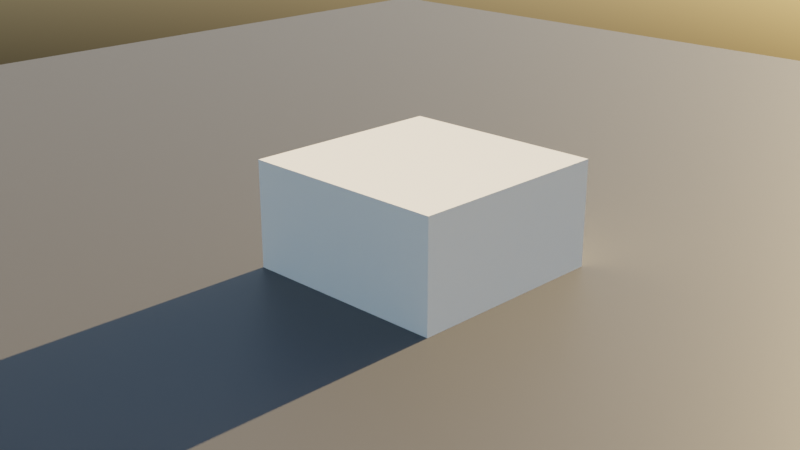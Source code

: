 # Source: cube.blend  (saved by Blender 3.6.11; exported with 4.5.12 LTS)
import bpy
from mathutils import Matrix  # noqa: F401  (used for matrix-valued properties, if any)

bpy.ops.wm.read_factory_settings(use_empty=True)
scene = bpy.context.scene
scene.name = 'Scene'

# ---- collections
col_trash = bpy.data.collections.new('trash'); scene.collection.children.link(col_trash)
col_trash.hide_render = True
col_trash.hide_viewport = True
col_render_props = bpy.data.collections.new('render props'); scene.collection.children.link(col_render_props)
col_cameras = bpy.data.collections.new('cameras'); col_render_props.children.link(col_cameras)
col_lights = bpy.data.collections.new('lights'); col_render_props.children.link(col_lights)
col_instances = bpy.data.collections.new('instances'); scene.collection.children.link(col_instances)
col_objects = bpy.data.collections.new('objects'); scene.collection.children.link(col_objects)

# ---- materials (node trees are filled in below, after node groups)
mat_material = bpy.data.materials.new('Material')

# ---- material node trees
mat_material.use_nodes = True; mat_material.node_tree.nodes.clear()
_N = mat_material.node_tree.nodes; _L = mat_material.node_tree.links
n0 = _N.new('ShaderNodeBsdfPrincipled'); n0.name = 'Principled BSDF'; n0.location = (10, 300)
n0.distribution = 'GGX'
n0.subsurface_method = 'RANDOM_WALK_SKIN'
n0.inputs[0].default_value = (0.07641, 0.07641, 0.07641, 1.0)
n0.inputs[3].default_value = 1.45
n0.inputs[27].default_value = (0.0, 0.0, 0.0, 1.0)
n0.inputs[28].default_value = 1.0
n1 = _N.new('ShaderNodeOutputMaterial'); n1.name = 'Material Output'; n1.location = (300, 300)
_L.new(n0.outputs[0], n1.inputs[0])
n1.is_active_output = True

# ---- world
world_world = bpy.data.worlds.new('World'); scene.world = world_world
world_world.use_nodes = True; world_world.node_tree.nodes.clear()
_N = world_world.node_tree.nodes; _L = world_world.node_tree.links
n0 = _N.new('ShaderNodeBackground'); n0.name = 'Background'; n0.location = (10, 300)
n0.inputs[1].default_value = 0.2
n1 = _N.new('ShaderNodeOutputWorld'); n1.name = 'World Output'; n1.location = (300, 300)
n2 = _N.new('ShaderNodeTexSky'); n2.name = 'Sky Texture'; n2.location = (-190, 280)
_L.new(n0.outputs[0], n1.inputs[0])
_L.new(n2.outputs[0], n0.inputs[0])
n1.is_active_output = True
world_world.color = (0.05088, 0.05088, 0.05088)
world_world.use_sun_shadow = False
world_world.sun_shadow_jitter_overblur = 0.0

# ---- cameras
cam_camera = bpy.data.cameras.new('Camera')

# ---- lights
light_lamp_003 = bpy.data.lights.new('Lamp.003', 'AREA')
light_lamp_003.color = (0.5496, 0.8039, 1.0)
light_lamp_003.transmission_factor = 0.0
light_lamp_003.cutoff_distance = 30.0
light_lamp_003.energy = 785.4
light_lamp_003.shadow_buffer_clip_start = 1.001
light_lamp_003.shadow_soft_size = 0.1
light_lamp_003.shadow_maximum_resolution = 0.006
light_lamp_003.use_absolute_resolution = True
light_lamp_003.shape = 'RECTANGLE'
light_lamp_003.size = 0.1
light_lamp_003.size_y = 0.1
light_lamp_001 = bpy.data.lights.new('Lamp.001', 'AREA')
light_lamp_001.transmission_factor = 0.0
light_lamp_001.cutoff_distance = 30.0
light_lamp_001.energy = 1571.0
light_lamp_001.shadow_buffer_clip_start = 1.001
light_lamp_001.shadow_soft_size = 0.1
light_lamp_001.shadow_maximum_resolution = 0.006
light_lamp_001.use_absolute_resolution = True
light_lamp_001.shape = 'RECTANGLE'
light_lamp_001.size = 0.1
light_lamp_001.size_y = 0.1
light_lamp_002 = bpy.data.lights.new('Lamp.002', 'AREA')
light_lamp_002.color = (1.0, 0.8058, 0.682)
light_lamp_002.transmission_factor = 0.0
light_lamp_002.cutoff_distance = 30.0
light_lamp_002.energy = 785.4
light_lamp_002.shadow_buffer_clip_start = 1.001
light_lamp_002.shadow_soft_size = 0.1
light_lamp_002.shadow_maximum_resolution = 0.006
light_lamp_002.use_absolute_resolution = True
light_lamp_002.shape = 'RECTANGLE'
light_lamp_002.size = 0.1
light_lamp_002.size_y = 0.1

# ---- meshes
me_plane = bpy.data.meshes.new('Plane')
me_plane.from_pydata([(-1.0, -1.0, 0.0), (1.0, -1.0, 0.0), (-1.0, 1.0, 0.0), (1.0, 1.0, 0.0)], [], [(0, 1, 3, 2)])
_uv = me_plane.uv_layers.new(name='UVMap')
_uv.uv.foreach_set('vector', [0.0, 0.0, 1.0, 0.0, 1.0, 1.0, 0.0, 1.0])
me_plane.materials.append(mat_material)
me_plane.update()
me_cube = bpy.data.meshes.new('Cube')
me_cube.from_pydata([(-1.0, -1.0, -1.0), (-1.0, -1.0, 1.0), (-1.0, 1.0, -1.0), (-1.0, 1.0, 1.0), (1.0, -1.0, -1.0), (1.0, -1.0, 1.0), (1.0, 1.0, -1.0), (1.0, 1.0, 1.0)], [], [(0, 1, 3, 2), (2, 3, 7, 6), (6, 7, 5, 4), (4, 5, 1, 0), (2, 6, 4, 0), (7, 3, 1, 5)])
_uv = me_cube.uv_layers.new(name='UVMap')
_uv.uv.foreach_set('vector', [0.375, 0.0, 0.625, 0.0, 0.625, 0.25, 0.375, 0.25, 0.375, 0.25, 0.625, 0.25, 0.625, 0.5, 0.375, 0.5, 0.375, 0.5, 0.625, 0.5, 0.625, 0.75, 0.375, 0.75, 0.375, 0.75, 0.625, 0.75, 0.625, 1.0, 0.375, 1.0, 0.125, 0.5, 0.375, 0.5, 0.375, 0.75, 0.125, 0.75, 0.625, 0.5, 0.875, 0.5, 0.875, 0.75, 0.625, 0.75])
me_cube.update()

# ---- objects
ob_lamp = bpy.data.objects.new('Lamp', light_lamp_003)
ob_lamp_001 = bpy.data.objects.new('Lamp.001', light_lamp_001)
ob_lamp_002 = bpy.data.objects.new('Lamp.002', light_lamp_002)
ob_plane = bpy.data.objects.new('Plane', me_plane)
ob_camera = bpy.data.objects.new('Camera', cam_camera)
ob_cube = bpy.data.objects.new('Cube', me_cube)

# ---- transforms, parenting, visibility, modifiers, constraints
ob_lamp.location = (6.532, 1.611, 2.247)
ob_lamp.rotation_euler = (1.248, -9.282e-09, 1.813)
ob_lamp.scale = (76.64, 76.64, 76.64)
ob_lamp.lock_rotations_4d = False
ob_lamp.empty_display_type = 'ARROWS'
ob_lamp.color = (0.0, 0.0, 0.0, 0.0)
ob_lamp.lineart.crease_threshold = 0.0
ob_lamp_001.location = (-7.999, 7.717, 5.194)
ob_lamp_001.rotation_euler = (1.074, -0.098, 3.99)
ob_lamp_001.scale = (64.76, 64.76, 64.76)
ob_lamp_001.lock_rotations_4d = False
ob_lamp_001.empty_display_type = 'ARROWS'
ob_lamp_001.color = (0.0, 0.0, 0.0, 0.0)
ob_lamp_001.lineart.crease_threshold = 0.0
ob_lamp_002.location = (-5.551, -6.83, 4.542)
ob_lamp_002.rotation_euler = (1.094, 1.215e-08, -0.6825)
ob_lamp_002.scale = (125.1, 125.1, 125.1)
ob_lamp_002.lock_rotations_4d = False
ob_lamp_002.empty_display_type = 'ARROWS'
ob_lamp_002.color = (0.0, 0.0, 0.0, 0.0)
ob_lamp_002.lineart.crease_threshold = 0.0
ob_plane.location = (0.0, 7.55e-08, 0.0)
ob_camera.location = (0.6022, -0.6367, 0.3698)
ob_camera.rotation_euler = (1.209, 2.641e-06, 0.7797)
ob_cube.location = (0.0, 7.55e-08, 0.0)
ob_cube.scale = (0.09624, 0.09624, 0.09624)

# ---- collection membership
col_lights.objects.link(ob_lamp)
col_lights.objects.link(ob_lamp_001)
col_lights.objects.link(ob_lamp_002)
col_objects.objects.link(ob_plane)
col_objects.objects.link(ob_camera)
col_objects.objects.link(ob_cube)
def _layer_coll(name, lc=None):
    lc = lc or bpy.context.view_layer.layer_collection
    for c in lc.children:
        if c.name == name: return c
        r = _layer_coll(name, c)
        if r: return r
_layer_coll('trash').exclude = True
_layer_coll('lights').exclude = True

# ---- scene / render settings (as saved in the file)
scene.camera = ob_camera
scene.frame_start = 1; scene.frame_end = 250; scene.frame_set(1)
scene.render.engine = 'CYCLES'
scene.render.use_stamp_frame_range = True
scene.render.use_stamp_lens = True
scene.render.use_stamp_marker = True
scene.render.use_stamp_hostname = True
scene.cycles.samples = 128
scene.cycles.sampling_pattern = 'TABULATED_SOBOL'
scene.eevee.taa_samples = 128
scene.eevee.taa_render_samples = 512
scene.eevee.use_gtao = True
scene.eevee.use_raytracing = True
scene.view_settings.look = 'Medium High Contrast'
scene.view_settings.view_transform = 'Filmic'
bpy.context.view_layer.update()
